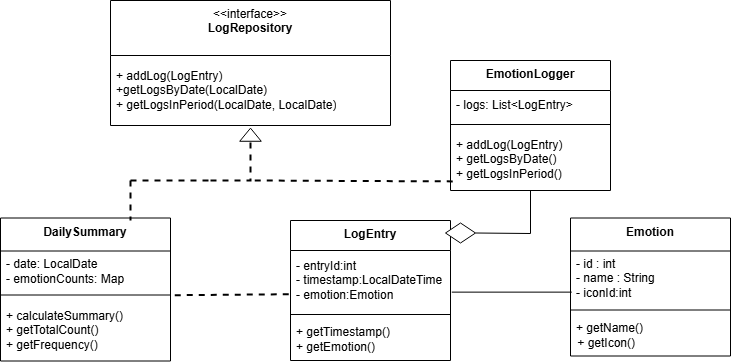

The diagram above was exported from draw.io. Its source (the exported page's mxGraphModel, read from the mxfile embedded in the PNG):
<mxGraphModel dx="1310" dy="752" grid="1" gridSize="10" guides="1" tooltips="1" connect="1" arrows="1" fold="1" page="1" pageScale="1" pageWidth="850" pageHeight="1100" math="0" shadow="0">
  <root>
    <mxCell id="0" />
    <mxCell id="1" parent="0" />
    <mxCell id="uGI89oPJ2SMPZCQa5Sto-2" parent="1" style="swimlane;fontStyle=0;align=center;verticalAlign=top;childLayout=stackLayout;horizontal=1;startSize=33;horizontalStack=0;resizeParent=1;resizeParentMax=0;resizeLast=0;collapsible=0;marginBottom=0;html=1;whiteSpace=wrap;" value="&lt;b&gt;Emotion&lt;/b&gt;" vertex="1">
      <mxGeometry height="138" width="160" x="630" y="537.5" as="geometry" />
    </mxCell>
    <mxCell id="uGI89oPJ2SMPZCQa5Sto-4" parent="uGI89oPJ2SMPZCQa5Sto-2" style="text;html=1;strokeColor=none;fillColor=none;align=left;verticalAlign=middle;spacingLeft=4;spacingRight=4;overflow=hidden;rotatable=0;points=[[0,0.5],[1,0.5]];portConstraint=eastwest;whiteSpace=wrap;" value="&lt;div&gt;- id : int&amp;nbsp; &amp;nbsp; &amp;nbsp;&lt;/div&gt;&lt;div&gt;- name : String&lt;/div&gt;&lt;div&gt;- iconId:int&lt;/div&gt;" vertex="1">
      <mxGeometry height="55" width="160" y="33" as="geometry" />
    </mxCell>
    <mxCell id="uGI89oPJ2SMPZCQa5Sto-7" parent="uGI89oPJ2SMPZCQa5Sto-2" style="line;strokeWidth=1;fillColor=none;align=left;verticalAlign=middle;spacingTop=-1;spacingLeft=3;spacingRight=3;rotatable=0;labelPosition=right;points=[];portConstraint=eastwest;" value="" vertex="1">
      <mxGeometry height="8" width="160" y="88" as="geometry" />
    </mxCell>
    <mxCell id="uGI89oPJ2SMPZCQa5Sto-9" parent="uGI89oPJ2SMPZCQa5Sto-2" style="text;html=1;strokeColor=none;fillColor=none;align=left;verticalAlign=middle;spacingLeft=4;spacingRight=4;overflow=hidden;rotatable=0;points=[[0,0.5],[1,0.5]];portConstraint=eastwest;whiteSpace=wrap;" value="&lt;div style=&quot;text-align: center;&quot;&gt;+ getName()&lt;/div&gt;&lt;div style=&quot;text-align: center;&quot;&gt;&lt;span style=&quot;background-color: transparent; color: light-dark(rgb(0, 0, 0), rgb(255, 255, 255));&quot;&gt;+ getIcon()&amp;nbsp;&amp;nbsp;&lt;/span&gt;&lt;/div&gt;" vertex="1">
      <mxGeometry height="42" width="160" y="96" as="geometry" />
    </mxCell>
    <mxCell id="uGI89oPJ2SMPZCQa5Sto-10" parent="1" style="swimlane;fontStyle=0;align=center;verticalAlign=top;childLayout=stackLayout;horizontal=1;startSize=55;horizontalStack=0;resizeParent=1;resizeParentMax=0;resizeLast=0;collapsible=0;marginBottom=0;html=1;whiteSpace=wrap;" value="&amp;lt;&amp;lt;interface&amp;gt;&amp;gt;&lt;br&gt;&lt;b&gt;LogRepository&lt;/b&gt;" vertex="1">
      <mxGeometry height="125" width="280" x="170" y="320" as="geometry" />
    </mxCell>
    <mxCell id="uGI89oPJ2SMPZCQa5Sto-12" parent="uGI89oPJ2SMPZCQa5Sto-10" style="text;html=1;strokeColor=none;fillColor=none;align=left;verticalAlign=middle;spacingLeft=4;spacingRight=4;overflow=hidden;rotatable=0;points=[[0,0.5],[1,0.5]];portConstraint=eastwest;whiteSpace=wrap;" value="&lt;div&gt;+ addLog(LogEntry)&lt;/div&gt;&lt;div&gt;+getLogsByDate(LocalDate)&lt;/div&gt;&lt;div&gt;+ getLogsInPeriod(LocalDate, LocalDate)&lt;/div&gt;" vertex="1">
      <mxGeometry height="70" width="280" y="55" as="geometry" />
    </mxCell>
    <mxCell id="uGI89oPJ2SMPZCQa5Sto-26" parent="1" style="swimlane;fontStyle=0;align=center;verticalAlign=top;childLayout=stackLayout;horizontal=1;startSize=30;horizontalStack=0;resizeParent=1;resizeParentMax=0;resizeLast=0;collapsible=0;marginBottom=0;html=1;whiteSpace=wrap;" value="&lt;b&gt;LogEntry&lt;/b&gt;" vertex="1">
      <mxGeometry height="140" width="160" x="350" y="540" as="geometry" />
    </mxCell>
    <mxCell id="uGI89oPJ2SMPZCQa5Sto-28" parent="uGI89oPJ2SMPZCQa5Sto-26" style="text;html=1;strokeColor=none;fillColor=none;align=left;verticalAlign=middle;spacingLeft=4;spacingRight=4;overflow=hidden;rotatable=0;points=[[0,0.5],[1,0.5]];portConstraint=eastwest;whiteSpace=wrap;" value="&lt;div&gt;- entryId:int&amp;nbsp;&amp;nbsp;&lt;/div&gt;&lt;div&gt;- timestamp:LocalDateTime&lt;/div&gt;&lt;div&gt;- emotion:Emotion&lt;/div&gt;" vertex="1">
      <mxGeometry height="60" width="160" y="30" as="geometry" />
    </mxCell>
    <mxCell id="uGI89oPJ2SMPZCQa5Sto-31" parent="uGI89oPJ2SMPZCQa5Sto-26" style="line;strokeWidth=1;fillColor=none;align=left;verticalAlign=middle;spacingTop=-1;spacingLeft=3;spacingRight=3;rotatable=0;labelPosition=right;points=[];portConstraint=eastwest;" value="" vertex="1">
      <mxGeometry height="8" width="160" y="90" as="geometry" />
    </mxCell>
    <mxCell id="uGI89oPJ2SMPZCQa5Sto-33" parent="uGI89oPJ2SMPZCQa5Sto-26" style="text;html=1;strokeColor=none;fillColor=none;align=left;verticalAlign=middle;spacingLeft=4;spacingRight=4;overflow=hidden;rotatable=0;points=[[0,0.5],[1,0.5]];portConstraint=eastwest;whiteSpace=wrap;" value="&lt;div&gt;+ getTimestamp()&lt;/div&gt;&lt;div&gt;+ getEmotion()&lt;/div&gt;" vertex="1">
      <mxGeometry height="42" width="160" y="98" as="geometry" />
    </mxCell>
    <mxCell id="uGI89oPJ2SMPZCQa5Sto-35" parent="1" style="swimlane;fontStyle=0;align=center;verticalAlign=top;childLayout=stackLayout;horizontal=1;startSize=30;horizontalStack=0;resizeParent=1;resizeParentMax=0;resizeLast=0;collapsible=0;marginBottom=0;html=1;whiteSpace=wrap;" value="&lt;b&gt;EmotionLogger&lt;/b&gt;" vertex="1">
      <mxGeometry height="130" width="160" x="510" y="380" as="geometry" />
    </mxCell>
    <mxCell id="uGI89oPJ2SMPZCQa5Sto-37" parent="uGI89oPJ2SMPZCQa5Sto-35" style="text;html=1;strokeColor=none;fillColor=none;align=left;verticalAlign=middle;spacingLeft=4;spacingRight=4;overflow=hidden;rotatable=0;points=[[0,0.5],[1,0.5]];portConstraint=eastwest;whiteSpace=wrap;" value="- logs: List&amp;lt;LogEntry&amp;gt;" vertex="1">
      <mxGeometry height="30" width="160" y="30" as="geometry" />
    </mxCell>
    <mxCell id="uGI89oPJ2SMPZCQa5Sto-40" parent="uGI89oPJ2SMPZCQa5Sto-35" style="line;strokeWidth=1;fillColor=none;align=left;verticalAlign=middle;spacingTop=-1;spacingLeft=3;spacingRight=3;rotatable=0;labelPosition=right;points=[];portConstraint=eastwest;" value="" vertex="1">
      <mxGeometry height="8" width="160" y="60" as="geometry" />
    </mxCell>
    <mxCell id="uGI89oPJ2SMPZCQa5Sto-42" parent="uGI89oPJ2SMPZCQa5Sto-35" style="text;html=1;strokeColor=none;fillColor=none;align=left;verticalAlign=middle;spacingLeft=4;spacingRight=4;overflow=hidden;rotatable=0;points=[[0,0.5],[1,0.5]];portConstraint=eastwest;whiteSpace=wrap;" value="&lt;div&gt;+ addLog(LogEntry)&amp;nbsp; &amp;nbsp;&amp;nbsp;&lt;/div&gt;&lt;div&gt;+ getLogsByDate()&amp;nbsp; &amp;nbsp; &amp;nbsp;&amp;nbsp;&lt;/div&gt;&lt;div&gt;+ getLogsInPeriod()&lt;/div&gt;" vertex="1">
      <mxGeometry height="62" width="160" y="68" as="geometry" />
    </mxCell>
    <mxCell id="uGI89oPJ2SMPZCQa5Sto-43" parent="1" style="swimlane;fontStyle=0;align=center;verticalAlign=top;childLayout=stackLayout;horizontal=1;startSize=33;horizontalStack=0;resizeParent=1;resizeParentMax=0;resizeLast=0;collapsible=0;marginBottom=0;html=1;whiteSpace=wrap;" value="&lt;b&gt;DailySummary&lt;/b&gt;" vertex="1">
      <mxGeometry height="143" width="170" x="60" y="537.5" as="geometry" />
    </mxCell>
    <mxCell id="uGI89oPJ2SMPZCQa5Sto-44" parent="uGI89oPJ2SMPZCQa5Sto-43" style="text;html=1;strokeColor=none;fillColor=none;align=left;verticalAlign=middle;spacingLeft=4;spacingRight=4;overflow=hidden;rotatable=0;points=[[0,0.5],[1,0.5]];portConstraint=eastwest;whiteSpace=wrap;" value="&lt;div&gt;- date: LocalDate&amp;nbsp; &amp;nbsp; &amp;nbsp;&amp;nbsp;&lt;/div&gt;&lt;div&gt;- emotionCounts: Map&lt;/div&gt;" vertex="1">
      <mxGeometry height="40" width="170" y="33" as="geometry" />
    </mxCell>
    <mxCell id="uGI89oPJ2SMPZCQa5Sto-45" parent="uGI89oPJ2SMPZCQa5Sto-43" style="line;strokeWidth=1;fillColor=none;align=left;verticalAlign=middle;spacingTop=-1;spacingLeft=3;spacingRight=3;rotatable=0;labelPosition=right;points=[];portConstraint=eastwest;" value="" vertex="1">
      <mxGeometry height="8" width="170" y="73" as="geometry" />
    </mxCell>
    <mxCell id="uGI89oPJ2SMPZCQa5Sto-46" parent="uGI89oPJ2SMPZCQa5Sto-43" style="text;html=1;strokeColor=none;fillColor=none;align=left;verticalAlign=middle;spacingLeft=4;spacingRight=4;overflow=hidden;rotatable=0;points=[[0,0.5],[1,0.5]];portConstraint=eastwest;whiteSpace=wrap;" value="&lt;div&gt;+ calculateSummary()&amp;nbsp; &amp;nbsp; &amp;nbsp;&amp;nbsp;&lt;/div&gt;&lt;div&gt;+ getTotalCount()&amp;nbsp; &amp;nbsp; &amp;nbsp; &amp;nbsp; &amp;nbsp;&lt;/div&gt;&lt;div&gt;+ getFrequency()&amp;nbsp;&lt;/div&gt;" vertex="1">
      <mxGeometry height="62" width="170" y="81" as="geometry" />
    </mxCell>
    <mxCell id="uGI89oPJ2SMPZCQa5Sto-47" edge="1" parent="1" style="endArrow=none;dashed=1;html=1;strokeWidth=2;rounded=0;" value="">
      <mxGeometry height="50" relative="1" width="50" as="geometry">
        <mxPoint x="190" y="500" as="sourcePoint" />
        <mxPoint x="190" y="540" as="targetPoint" />
      </mxGeometry>
    </mxCell>
    <mxCell id="e9H4poH5ws-cJzG0yV5B-1" edge="1" parent="1" style="endArrow=none;dashed=1;html=1;strokeWidth=2;rounded=0;" value="">
      <mxGeometry height="50" relative="1" width="50" as="geometry">
        <mxPoint x="190" y="500" as="sourcePoint" />
        <mxPoint x="270" y="500" as="targetPoint" />
      </mxGeometry>
    </mxCell>
    <mxCell id="e9H4poH5ws-cJzG0yV5B-2" edge="1" parent="1" style="endArrow=none;dashed=1;html=1;strokeWidth=2;rounded=0;entryX=0;entryY=0.5;entryDx=0;entryDy=0;" target="e9H4poH5ws-cJzG0yV5B-5" value="">
      <mxGeometry height="50" relative="1" width="50" as="geometry">
        <Array as="points">
          <mxPoint x="310" y="500" />
        </Array>
        <mxPoint x="270" y="500" as="sourcePoint" />
        <mxPoint x="270" y="460" as="targetPoint" />
      </mxGeometry>
    </mxCell>
    <mxCell id="e9H4poH5ws-cJzG0yV5B-5" parent="1" style="triangle;whiteSpace=wrap;html=1;rotation=-90;" value="" vertex="1">
      <mxGeometry height="21.57" width="13.12" x="303.44000000000005" y="443.43" as="geometry" />
    </mxCell>
    <mxCell id="hYrkAqsL8ygnWJQXrFYO-1" edge="1" parent="1" source="uGI89oPJ2SMPZCQa5Sto-28" style="endArrow=none;html=1;rounded=0;exitX=1.008;exitY=0.694;exitDx=0;exitDy=0;exitPerimeter=0;entryX=0.008;entryY=0.748;entryDx=0;entryDy=0;entryPerimeter=0;" target="uGI89oPJ2SMPZCQa5Sto-4" value="">
      <mxGeometry height="50" relative="1" width="50" as="geometry">
        <mxPoint x="520" y="610" as="sourcePoint" />
        <mxPoint x="629" y="614" as="targetPoint" />
      </mxGeometry>
    </mxCell>
    <mxCell id="dnhnlgIvlYmyPv9CiKcU-1" edge="1" parent="1" source="uGI89oPJ2SMPZCQa5Sto-42" style="endArrow=none;dashed=1;html=1;strokeWidth=2;rounded=0;exitX=0.014;exitY=0.853;exitDx=0;exitDy=0;exitPerimeter=0;" value="">
      <mxGeometry height="50" relative="1" width="50" as="geometry">
        <Array as="points" />
        <mxPoint x="300" y="750" as="sourcePoint" />
        <mxPoint x="310" y="500" as="targetPoint" />
      </mxGeometry>
    </mxCell>
    <mxCell id="dnhnlgIvlYmyPv9CiKcU-2" edge="1" parent="1" style="endArrow=none;html=1;rounded=0;entryX=0.5;entryY=0;entryDx=0;entryDy=0;" target="dnhnlgIvlYmyPv9CiKcU-4" value="">
      <mxGeometry height="50" relative="1" width="50" as="geometry">
        <Array as="points">
          <mxPoint x="590" y="553" />
        </Array>
        <mxPoint x="590" y="510" as="sourcePoint" />
        <mxPoint x="550" y="580" as="targetPoint" />
      </mxGeometry>
    </mxCell>
    <mxCell id="dnhnlgIvlYmyPv9CiKcU-4" parent="1" style="rhombus;whiteSpace=wrap;html=1;rotation=90;" value="" vertex="1">
      <mxGeometry height="30" width="20" x="510" y="537.5" as="geometry" />
    </mxCell>
    <mxCell id="dnhnlgIvlYmyPv9CiKcU-7" edge="1" parent="1" source="uGI89oPJ2SMPZCQa5Sto-46" style="endArrow=none;dashed=1;html=1;rounded=0;exitX=1.025;exitY=-0.061;exitDx=0;exitDy=0;exitPerimeter=0;entryX=0.021;entryY=0.728;entryDx=0;entryDy=0;entryPerimeter=0;strokeWidth=2;" target="uGI89oPJ2SMPZCQa5Sto-28" value="">
      <mxGeometry height="50" relative="1" width="50" as="geometry">
        <mxPoint x="270" y="600" as="sourcePoint" />
        <mxPoint x="320" y="550" as="targetPoint" />
      </mxGeometry>
    </mxCell>
  </root>
</mxGraphModel>